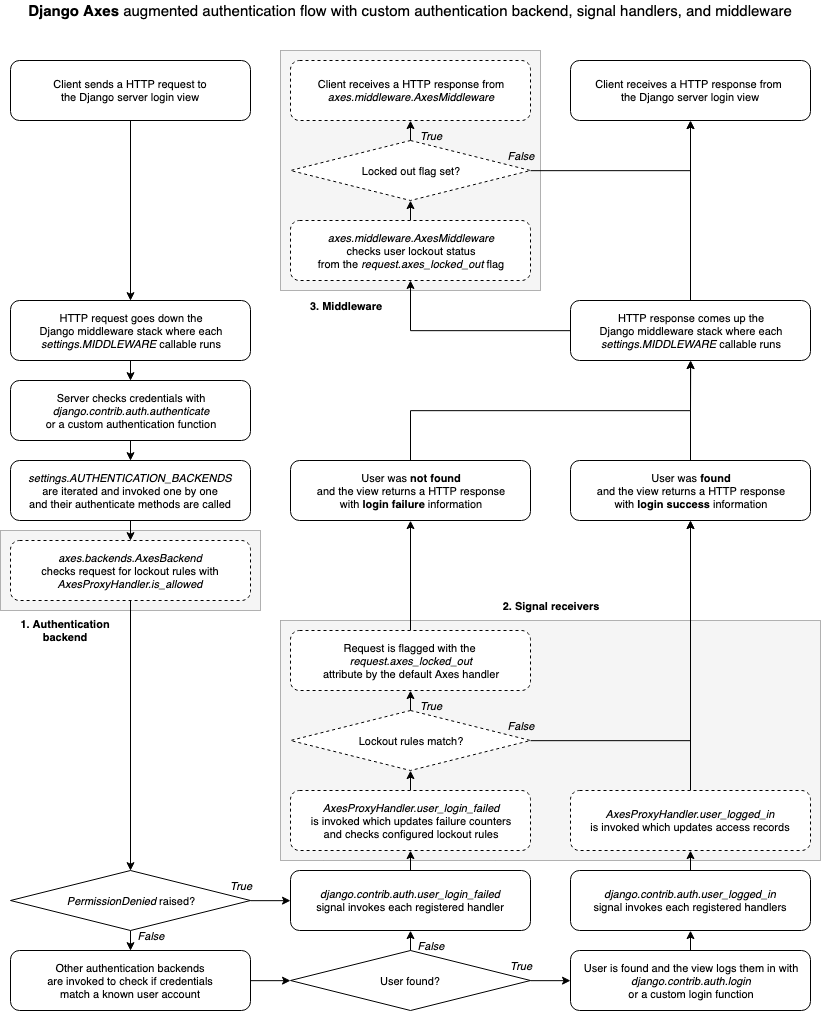

The diagram above was exported from draw.io. Its source (the exported page's mxGraphModel, read from the mxfile embedded in the PNG):
<mxGraphModel dx="965" dy="619" grid="1" gridSize="10" guides="1" tooltips="1" connect="1" arrows="1" fold="1" page="1" pageScale="1" pageWidth="1169" pageHeight="1654" math="0" shadow="0">
  <root>
    <mxCell id="0" />
    <mxCell id="1" parent="0" />
    <mxCell id="2" value="" style="rounded=0;whiteSpace=wrap;html=1;fillColor=#f5f5f5;dashed=1;dashPattern=1 1;strokeColor=#666666;fontColor=#333333;fontSize=11;" vertex="1" parent="1">
      <mxGeometry x="30" y="560" width="260" height="80" as="geometry" />
    </mxCell>
    <mxCell id="3" value="" style="rounded=0;whiteSpace=wrap;html=1;fillColor=#f5f5f5;dashed=1;dashPattern=1 1;strokeColor=#666666;fontColor=#333333;fontSize=11;" vertex="1" parent="1">
      <mxGeometry x="310" y="80" width="260" height="240" as="geometry" />
    </mxCell>
    <mxCell id="4" value="" style="rounded=0;whiteSpace=wrap;html=1;fillColor=#f5f5f5;strokeWidth=1;dashed=1;dashPattern=1 1;strokeColor=#666666;fontColor=#333333;fontSize=11;glass=0;shadow=0;" vertex="1" parent="1">
      <mxGeometry x="310" y="650" width="540" height="240" as="geometry" />
    </mxCell>
    <mxCell id="5" style="edgeStyle=orthogonalEdgeStyle;rounded=0;orthogonalLoop=1;jettySize=auto;html=1;exitX=0.5;exitY=1;exitDx=0;exitDy=0;entryX=0.5;entryY=0;entryDx=0;entryDy=0;fontSize=11;" edge="1" source="6" target="26" parent="1">
      <mxGeometry relative="1" as="geometry" />
    </mxCell>
    <mxCell id="6" value="&lt;font style=&quot;font-size: 11px&quot;&gt;Client sends&amp;nbsp;a HTTP request to&lt;br style=&quot;font-size: 11px&quot;&gt;the Django server login view&lt;/font&gt;&lt;br style=&quot;font-size: 11px&quot;&gt;" style="rounded=1;whiteSpace=wrap;html=1;fontSize=11;" vertex="1" parent="1">
      <mxGeometry x="40" y="90" width="240" height="60" as="geometry" />
    </mxCell>
    <mxCell id="7" style="edgeStyle=orthogonalEdgeStyle;rounded=0;orthogonalLoop=1;jettySize=auto;html=1;exitX=1;exitY=0.5;exitDx=0;exitDy=0;entryX=0;entryY=0.5;entryDx=0;entryDy=0;fontSize=11;" edge="1" source="9" target="22" parent="1">
      <mxGeometry relative="1" as="geometry" />
    </mxCell>
    <mxCell id="8" style="edgeStyle=orthogonalEdgeStyle;rounded=0;orthogonalLoop=1;jettySize=auto;html=1;exitX=0.5;exitY=1;exitDx=0;exitDy=0;entryX=0.5;entryY=0;entryDx=0;entryDy=0;fontSize=11;" edge="1" source="9" target="15" parent="1">
      <mxGeometry relative="1" as="geometry" />
    </mxCell>
    <mxCell id="9" value="&lt;span style=&quot;font-size: 11px&quot;&gt;&lt;i style=&quot;font-size: 11px;&quot;&gt;PermissionDenied&lt;/i&gt; raised?&lt;/span&gt;" style="rhombus;whiteSpace=wrap;html=1;fontSize=11;" vertex="1" parent="1">
      <mxGeometry x="40" y="900" width="240" height="60" as="geometry" />
    </mxCell>
    <mxCell id="10" style="edgeStyle=orthogonalEdgeStyle;rounded=0;orthogonalLoop=1;jettySize=auto;html=1;exitX=0.5;exitY=1;exitDx=0;exitDy=0;entryX=0.5;entryY=0;entryDx=0;entryDy=0;fontSize=11;" edge="1" source="11" target="13" parent="1">
      <mxGeometry relative="1" as="geometry" />
    </mxCell>
    <mxCell id="11" value="&lt;font style=&quot;font-size: 11px&quot;&gt;&lt;font style=&quot;font-size: 11px;&quot;&gt;&lt;i style=&quot;font-size: 11px;&quot;&gt;settings.AUTHENTICATION_BACKENDS&lt;br style=&quot;font-size: 11px;&quot;&gt;&lt;/i&gt;are iterated and invoked one by one&lt;br style=&quot;font-size: 11px;&quot;&gt;&lt;/font&gt;and their authenticate methods are called&lt;/font&gt;&lt;br style=&quot;font-size: 11px;&quot;&gt;" style="rounded=1;whiteSpace=wrap;html=1;fontSize=11;" vertex="1" parent="1">
      <mxGeometry x="40" y="490" width="240" height="60" as="geometry" />
    </mxCell>
    <mxCell id="12" style="edgeStyle=orthogonalEdgeStyle;rounded=0;orthogonalLoop=1;jettySize=auto;html=1;exitX=0.5;exitY=1;exitDx=0;exitDy=0;entryX=0.5;entryY=0;entryDx=0;entryDy=0;fontSize=11;" edge="1" source="13" target="9" parent="1">
      <mxGeometry relative="1" as="geometry" />
    </mxCell>
    <mxCell id="13" value="&lt;font style=&quot;font-size: 11px&quot;&gt;&lt;font style=&quot;font-size: 11px&quot;&gt;&lt;font style=&quot;font-size: 11px&quot;&gt;&lt;i&gt;axes.backends.AxesBackend&lt;br style=&quot;font-size: 11px&quot;&gt;&lt;/i&gt;checks request for lockout rules with&lt;br style=&quot;font-size: 11px&quot;&gt;&lt;/font&gt;&lt;/font&gt;&lt;i&gt;AxesProxyHandler.is_allowed&lt;/i&gt;&lt;/font&gt;&lt;br style=&quot;font-size: 11px&quot;&gt;" style="rounded=1;whiteSpace=wrap;html=1;dashed=1;fontSize=11;" vertex="1" parent="1">
      <mxGeometry x="40" y="570" width="240" height="60" as="geometry" />
    </mxCell>
    <mxCell id="14" style="edgeStyle=orthogonalEdgeStyle;rounded=0;orthogonalLoop=1;jettySize=auto;html=1;exitX=1;exitY=0.5;exitDx=0;exitDy=0;entryX=0;entryY=0.5;entryDx=0;entryDy=0;fontSize=11;" edge="1" source="15" target="18" parent="1">
      <mxGeometry relative="1" as="geometry" />
    </mxCell>
    <mxCell id="15" value="&lt;font style=&quot;font-size: 11px&quot;&gt;Other authentication backends&lt;br style=&quot;font-size: 11px;&quot;&gt;are invoked to check if credentials&lt;br style=&quot;font-size: 11px;&quot;&gt;match a known user account&lt;/font&gt;&lt;br style=&quot;font-size: 11px;&quot;&gt;" style="rounded=1;whiteSpace=wrap;html=1;fontSize=11;" vertex="1" parent="1">
      <mxGeometry x="40" y="980" width="240" height="60" as="geometry" />
    </mxCell>
    <mxCell id="16" style="edgeStyle=orthogonalEdgeStyle;rounded=0;orthogonalLoop=1;jettySize=auto;html=1;exitX=0.5;exitY=0;exitDx=0;exitDy=0;entryX=0.5;entryY=1;entryDx=0;entryDy=0;fontSize=11;" edge="1" source="18" target="22" parent="1">
      <mxGeometry relative="1" as="geometry" />
    </mxCell>
    <mxCell id="17" style="edgeStyle=orthogonalEdgeStyle;rounded=0;orthogonalLoop=1;jettySize=auto;html=1;exitX=1;exitY=0.5;exitDx=0;exitDy=0;entryX=0;entryY=0.5;entryDx=0;entryDy=0;fontSize=11;" edge="1" source="18" target="20" parent="1">
      <mxGeometry relative="1" as="geometry" />
    </mxCell>
    <mxCell id="18" value="&lt;font style=&quot;font-size: 11px&quot;&gt;User found?&lt;/font&gt;&lt;br style=&quot;font-size: 11px;&quot;&gt;" style="rhombus;whiteSpace=wrap;html=1;fontSize=11;" vertex="1" parent="1">
      <mxGeometry x="320" y="980" width="240" height="60" as="geometry" />
    </mxCell>
    <mxCell id="19" style="edgeStyle=orthogonalEdgeStyle;rounded=0;orthogonalLoop=1;jettySize=auto;html=1;exitX=0.5;exitY=0;exitDx=0;exitDy=0;entryX=0.5;entryY=1;entryDx=0;entryDy=0;fontSize=11;" edge="1" source="20" target="49" parent="1">
      <mxGeometry relative="1" as="geometry" />
    </mxCell>
    <mxCell id="20" value="&lt;font style=&quot;font-size: 11px&quot;&gt;&lt;font style=&quot;font-size: 11px;&quot;&gt;User is found and the view logs them in with&lt;br style=&quot;font-size: 11px;&quot;&gt;&lt;/font&gt;&lt;i style=&quot;font-size: 11px;&quot;&gt;django.contrib.auth.login&lt;br style=&quot;font-size: 11px;&quot;&gt;&lt;/i&gt;or a custom login function&lt;/font&gt;&lt;br style=&quot;font-size: 11px;&quot;&gt;" style="rounded=1;whiteSpace=wrap;html=1;fontSize=11;" vertex="1" parent="1">
      <mxGeometry x="600" y="980" width="240" height="60" as="geometry" />
    </mxCell>
    <mxCell id="21" style="edgeStyle=orthogonalEdgeStyle;rounded=0;orthogonalLoop=1;jettySize=auto;html=1;exitX=0.5;exitY=0;exitDx=0;exitDy=0;entryX=0.5;entryY=1;entryDx=0;entryDy=0;fontSize=11;" edge="1" source="22" target="45" parent="1">
      <mxGeometry relative="1" as="geometry" />
    </mxCell>
    <mxCell id="22" value="&lt;font style=&quot;font-size: 11px&quot;&gt;&lt;i style=&quot;font-size: 11px;&quot;&gt;django.contrib.auth.user_login_failed&lt;/i&gt;&lt;br style=&quot;font-size: 11px;&quot;&gt;signal invokes each registered handler&lt;/font&gt;&lt;br style=&quot;font-size: 11px;&quot;&gt;" style="rounded=1;whiteSpace=wrap;html=1;fontSize=11;" vertex="1" parent="1">
      <mxGeometry x="320" y="900" width="240" height="60" as="geometry" />
    </mxCell>
    <mxCell id="23" style="edgeStyle=orthogonalEdgeStyle;rounded=0;orthogonalLoop=1;jettySize=auto;html=1;exitX=0.5;exitY=1;exitDx=0;exitDy=0;entryX=0.5;entryY=0;entryDx=0;entryDy=0;fontSize=11;" edge="1" source="24" target="11" parent="1">
      <mxGeometry relative="1" as="geometry" />
    </mxCell>
    <mxCell id="24" value="&lt;font style=&quot;font-size: 11px&quot;&gt;Server checks credentials with&lt;br style=&quot;font-size: 11px;&quot;&gt;&lt;i style=&quot;font-size: 11px;&quot;&gt;django.contrib.auth.authenticate&lt;br style=&quot;font-size: 11px;&quot;&gt;&lt;/i&gt;or a custom authentication function&lt;/font&gt;&lt;br style=&quot;font-size: 11px;&quot;&gt;" style="rounded=1;whiteSpace=wrap;html=1;fontSize=11;" vertex="1" parent="1">
      <mxGeometry x="40" y="410" width="240" height="60" as="geometry" />
    </mxCell>
    <mxCell id="25" style="edgeStyle=orthogonalEdgeStyle;rounded=0;orthogonalLoop=1;jettySize=auto;html=1;exitX=0.5;exitY=1;exitDx=0;exitDy=0;entryX=0.5;entryY=0;entryDx=0;entryDy=0;fontSize=11;" edge="1" source="26" target="24" parent="1">
      <mxGeometry relative="1" as="geometry" />
    </mxCell>
    <mxCell id="26" value="&lt;font style=&quot;font-size: 11px&quot;&gt;HTTP request goes down the&lt;br style=&quot;font-size: 11px&quot;&gt;Django middleware stack where each&lt;br style=&quot;font-size: 11px&quot;&gt;&lt;i style=&quot;font-size: 11px&quot;&gt;settings.MIDDLEWARE&lt;/i&gt;&amp;nbsp;callable runs&lt;/font&gt;&lt;br style=&quot;font-size: 11px&quot;&gt;" style="rounded=1;whiteSpace=wrap;html=1;fontSize=11;" vertex="1" parent="1">
      <mxGeometry x="40" y="330" width="240" height="60" as="geometry" />
    </mxCell>
    <mxCell id="27" style="edgeStyle=orthogonalEdgeStyle;rounded=0;orthogonalLoop=1;jettySize=auto;html=1;exitX=0.5;exitY=0;exitDx=0;exitDy=0;entryX=0.5;entryY=1;entryDx=0;entryDy=0;fontSize=11;" edge="1" source="29" target="31" parent="1">
      <mxGeometry relative="1" as="geometry" />
    </mxCell>
    <mxCell id="28" style="edgeStyle=orthogonalEdgeStyle;rounded=0;orthogonalLoop=1;jettySize=auto;html=1;exitX=1;exitY=0.5;exitDx=0;exitDy=0;entryX=0.5;entryY=1;entryDx=0;entryDy=0;fontSize=11;" edge="1" source="29" target="63" parent="1">
      <mxGeometry relative="1" as="geometry" />
    </mxCell>
    <mxCell id="29" value="&lt;span style=&quot;font-size: 11px;&quot;&gt;&lt;font style=&quot;font-size: 11px&quot;&gt;Lockout rules match?&lt;/font&gt;&lt;/span&gt;&lt;br style=&quot;font-size: 11px;&quot;&gt;" style="rhombus;whiteSpace=wrap;html=1;dashed=1;fontSize=11;" vertex="1" parent="1">
      <mxGeometry x="320" y="740" width="240" height="60" as="geometry" />
    </mxCell>
    <mxCell id="30" style="edgeStyle=orthogonalEdgeStyle;rounded=0;orthogonalLoop=1;jettySize=auto;html=1;exitX=0.5;exitY=0;exitDx=0;exitDy=0;entryX=0.5;entryY=1;entryDx=0;entryDy=0;fontSize=11;" edge="1" source="31" target="47" parent="1">
      <mxGeometry relative="1" as="geometry" />
    </mxCell>
    <mxCell id="31" value="&lt;font style=&quot;font-size: 11px&quot;&gt;Request is flagged with the&amp;nbsp;&lt;br style=&quot;font-size: 11px&quot;&gt;&lt;i style=&quot;font-size: 11px&quot;&gt;request.axes_locked_out&lt;br&gt;&lt;/i&gt;attribute by the default Axes handler&lt;/font&gt;&lt;br style=&quot;font-size: 11px&quot;&gt;" style="rounded=1;whiteSpace=wrap;html=1;dashed=1;fontSize=11;" vertex="1" parent="1">
      <mxGeometry x="320" y="660" width="240" height="60" as="geometry" />
    </mxCell>
    <mxCell id="32" style="edgeStyle=orthogonalEdgeStyle;rounded=0;orthogonalLoop=1;jettySize=auto;html=1;exitX=0.5;exitY=0;exitDx=0;exitDy=0;entryX=0.5;entryY=1;entryDx=0;entryDy=0;fontSize=11;" edge="1" source="34" target="35" parent="1">
      <mxGeometry relative="1" as="geometry" />
    </mxCell>
    <mxCell id="33" style="edgeStyle=orthogonalEdgeStyle;rounded=0;orthogonalLoop=1;jettySize=auto;html=1;exitX=1;exitY=0.5;exitDx=0;exitDy=0;entryX=0.5;entryY=1;entryDx=0;entryDy=0;fontSize=11;" edge="1" source="34" target="36" parent="1">
      <mxGeometry relative="1" as="geometry" />
    </mxCell>
    <mxCell id="34" value="&lt;font style=&quot;font-size: 11px&quot;&gt;Locked out flag set?&lt;/font&gt;" style="rhombus;whiteSpace=wrap;html=1;dashed=1;fontSize=11;" vertex="1" parent="1">
      <mxGeometry x="320" y="170" width="240" height="60" as="geometry" />
    </mxCell>
    <mxCell id="35" value="&lt;font style=&quot;font-size: 11px&quot;&gt;&lt;font style=&quot;font-size: 11px;&quot;&gt;Client receives a HTTP response from&lt;br style=&quot;font-size: 11px;&quot;&gt;&lt;/font&gt;&lt;i style=&quot;font-size: 11px;&quot;&gt;axes.middleware.AxesMiddleware&lt;/i&gt;&lt;/font&gt;&lt;br style=&quot;font-size: 11px;&quot;&gt;" style="rounded=1;whiteSpace=wrap;html=1;dashed=1;fontSize=11;" vertex="1" parent="1">
      <mxGeometry x="320" y="90" width="240" height="60" as="geometry" />
    </mxCell>
    <mxCell id="36" value="&lt;font style=&quot;font-size: 11px&quot;&gt;&lt;font style=&quot;font-size: 11px;&quot;&gt;Client receives a HTTP response from &lt;br style=&quot;font-size: 11px;&quot;&gt;&lt;/font&gt;the Django server login view&lt;/font&gt;&lt;br style=&quot;font-size: 11px;&quot;&gt;" style="rounded=1;whiteSpace=wrap;html=1;fontSize=11;" vertex="1" parent="1">
      <mxGeometry x="600" y="90" width="240" height="60" as="geometry" />
    </mxCell>
    <mxCell id="37" style="edgeStyle=orthogonalEdgeStyle;rounded=0;orthogonalLoop=1;jettySize=auto;html=1;exitX=0.5;exitY=0;exitDx=0;exitDy=0;entryX=0.5;entryY=1;entryDx=0;entryDy=0;fontSize=11;" edge="1" source="39" target="36" parent="1">
      <mxGeometry relative="1" as="geometry" />
    </mxCell>
    <mxCell id="38" style="edgeStyle=orthogonalEdgeStyle;rounded=0;orthogonalLoop=1;jettySize=auto;html=1;exitX=0;exitY=0.5;exitDx=0;exitDy=0;fontSize=11;" edge="1" source="39" target="41" parent="1">
      <mxGeometry relative="1" as="geometry" />
    </mxCell>
    <mxCell id="39" value="&lt;font style=&quot;font-size: 11px&quot;&gt;HTTP response comes up the&lt;br style=&quot;font-size: 11px&quot;&gt;Django middleware stack where each&lt;br style=&quot;font-size: 11px&quot;&gt;&lt;i style=&quot;font-size: 11px&quot;&gt;settings.MIDDLEWARE&lt;/i&gt;&amp;nbsp;callable runs&lt;/font&gt;&lt;br style=&quot;font-size: 11px&quot;&gt;" style="rounded=1;whiteSpace=wrap;html=1;fontSize=11;" vertex="1" parent="1">
      <mxGeometry x="600" y="330" width="240" height="60" as="geometry" />
    </mxCell>
    <mxCell id="40" style="edgeStyle=orthogonalEdgeStyle;rounded=0;orthogonalLoop=1;jettySize=auto;html=1;exitX=0.5;exitY=0;exitDx=0;exitDy=0;entryX=0.5;entryY=1;entryDx=0;entryDy=0;fontSize=11;" edge="1" source="41" target="34" parent="1">
      <mxGeometry relative="1" as="geometry" />
    </mxCell>
    <mxCell id="41" value="&lt;font style=&quot;font-size: 11px&quot;&gt;&lt;font style=&quot;font-size: 11px;&quot;&gt;&lt;i style=&quot;font-size: 11px;&quot;&gt;axes.middleware.AxesMiddleware&lt;/i&gt;&lt;br style=&quot;font-size: 11px;&quot;&gt;checks user lockout status&lt;br style=&quot;font-size: 11px;&quot;&gt;&lt;/font&gt;from the &lt;i style=&quot;font-size: 11px;&quot;&gt;request.axes_locked_out&lt;/i&gt; flag&lt;/font&gt;&lt;br style=&quot;font-size: 11px;&quot;&gt;" style="rounded=1;whiteSpace=wrap;html=1;dashed=1;fontSize=11;" vertex="1" parent="1">
      <mxGeometry x="320" y="250" width="240" height="60" as="geometry" />
    </mxCell>
    <mxCell id="42" value="&lt;i style=&quot;font-size: 11px;&quot;&gt;&lt;font style=&quot;font-size: 11px;&quot;&gt;False&lt;/font&gt;&lt;/i&gt;" style="text;html=1;strokeColor=none;fillColor=none;align=center;verticalAlign=middle;whiteSpace=wrap;rounded=0;dashed=1;fontSize=11;" vertex="1" parent="1">
      <mxGeometry x="440" y="970" width="40" height="10" as="geometry" />
    </mxCell>
    <mxCell id="43" value="&lt;i style=&quot;font-size: 11px;&quot;&gt;&lt;font style=&quot;font-size: 11px;&quot;&gt;True&lt;/font&gt;&lt;/i&gt;" style="text;html=1;strokeColor=none;fillColor=none;align=center;verticalAlign=middle;whiteSpace=wrap;rounded=0;dashed=1;fontSize=11;" vertex="1" parent="1">
      <mxGeometry x="530" y="990" width="40" height="10" as="geometry" />
    </mxCell>
    <mxCell id="44" style="edgeStyle=orthogonalEdgeStyle;rounded=0;orthogonalLoop=1;jettySize=auto;html=1;exitX=0.5;exitY=0;exitDx=0;exitDy=0;entryX=0.5;entryY=1;entryDx=0;entryDy=0;fontSize=11;" edge="1" source="45" target="29" parent="1">
      <mxGeometry relative="1" as="geometry" />
    </mxCell>
    <mxCell id="45" value="&lt;font style=&quot;font-size: 11px&quot;&gt;&lt;i style=&quot;font-size: 11px&quot;&gt;AxesProxyHandler.user_login_failed&lt;/i&gt;&lt;br style=&quot;font-size: 11px&quot;&gt;is invoked which&amp;nbsp;updates failure counters&lt;br&gt;and checks configured lockout rules&lt;/font&gt;&lt;br style=&quot;font-size: 11px&quot;&gt;" style="rounded=1;whiteSpace=wrap;html=1;dashed=1;fontSize=11;" vertex="1" parent="1">
      <mxGeometry x="320" y="820" width="240" height="60" as="geometry" />
    </mxCell>
    <mxCell id="46" style="edgeStyle=orthogonalEdgeStyle;rounded=0;orthogonalLoop=1;jettySize=auto;html=1;exitX=0.5;exitY=0;exitDx=0;exitDy=0;entryX=0.5;entryY=1;entryDx=0;entryDy=0;fontSize=11;" edge="1" source="47" target="39" parent="1">
      <mxGeometry relative="1" as="geometry" />
    </mxCell>
    <mxCell id="47" value="&lt;font style=&quot;font-size: 11px&quot;&gt;User was &lt;b style=&quot;font-size: 11px;&quot;&gt;not found&lt;/b&gt;&lt;br style=&quot;font-size: 11px;&quot;&gt;and the view returns a HTTP response&lt;br style=&quot;font-size: 11px;&quot;&gt;with &lt;b style=&quot;font-size: 11px;&quot;&gt;login failure&lt;/b&gt; information&lt;/font&gt;&lt;br style=&quot;font-size: 11px;&quot;&gt;" style="rounded=1;whiteSpace=wrap;html=1;fontSize=11;" vertex="1" parent="1">
      <mxGeometry x="320" y="490" width="240" height="60" as="geometry" />
    </mxCell>
    <mxCell id="48" style="edgeStyle=orthogonalEdgeStyle;rounded=0;orthogonalLoop=1;jettySize=auto;html=1;exitX=0.5;exitY=0;exitDx=0;exitDy=0;entryX=0.5;entryY=1;entryDx=0;entryDy=0;fontSize=11;" edge="1" source="49" target="51" parent="1">
      <mxGeometry relative="1" as="geometry" />
    </mxCell>
    <mxCell id="49" value="&lt;font style=&quot;font-size: 11px&quot;&gt;&lt;i&gt;django.contrib.auth.user_logged_in&lt;br style=&quot;font-size: 11px&quot;&gt;&lt;/i&gt;signal invokes each registered handlers&lt;/font&gt;&lt;br style=&quot;font-size: 11px&quot;&gt;" style="rounded=1;whiteSpace=wrap;html=1;fontSize=11;" vertex="1" parent="1">
      <mxGeometry x="600" y="900" width="240" height="60" as="geometry" />
    </mxCell>
    <mxCell id="50" style="edgeStyle=orthogonalEdgeStyle;rounded=0;orthogonalLoop=1;jettySize=auto;html=1;exitX=0.5;exitY=0;exitDx=0;exitDy=0;fontSize=11;" edge="1" source="51" target="63" parent="1">
      <mxGeometry relative="1" as="geometry" />
    </mxCell>
    <mxCell id="51" value="&lt;font style=&quot;font-size: 11px&quot;&gt;&lt;i style=&quot;font-size: 11px;&quot;&gt;AxesProxyHandler.user_logged_in&lt;/i&gt;&lt;br style=&quot;font-size: 11px;&quot;&gt;is invoked which updates access records&lt;/font&gt;&lt;br style=&quot;font-size: 11px;&quot;&gt;" style="rounded=1;whiteSpace=wrap;html=1;dashed=1;fontSize=11;" vertex="1" parent="1">
      <mxGeometry x="600" y="820" width="240" height="60" as="geometry" />
    </mxCell>
    <mxCell id="52" value="&lt;span style=&quot;font-size: 11px;&quot;&gt;&lt;i style=&quot;font-size: 11px;&quot;&gt;True&lt;/i&gt;&lt;/span&gt;" style="text;html=1;strokeColor=none;fillColor=none;align=center;verticalAlign=middle;whiteSpace=wrap;rounded=0;dashed=1;fontSize=11;" vertex="1" parent="1">
      <mxGeometry x="250" y="910" width="40" height="10" as="geometry" />
    </mxCell>
    <mxCell id="53" value="&lt;span style=&quot;font-size: 11px;&quot;&gt;&lt;i style=&quot;font-size: 11px;&quot;&gt;False&lt;/i&gt;&lt;/span&gt;" style="text;html=1;strokeColor=none;fillColor=none;align=center;verticalAlign=middle;whiteSpace=wrap;rounded=0;dashed=1;fontSize=11;" vertex="1" parent="1">
      <mxGeometry x="160" y="960" width="40" height="10" as="geometry" />
    </mxCell>
    <mxCell id="54" value="&lt;span style=&quot;font-size: 11px;&quot;&gt;&lt;i style=&quot;font-size: 11px;&quot;&gt;False&lt;/i&gt;&lt;/span&gt;" style="text;html=1;strokeColor=none;fillColor=none;align=center;verticalAlign=middle;whiteSpace=wrap;rounded=0;dashed=1;fontSize=11;" vertex="1" parent="1">
      <mxGeometry x="530" y="750" width="40" height="10" as="geometry" />
    </mxCell>
    <mxCell id="55" value="&lt;span style=&quot;font-size: 11px;&quot;&gt;&lt;i style=&quot;font-size: 11px;&quot;&gt;True&lt;/i&gt;&lt;/span&gt;" style="text;html=1;strokeColor=none;fillColor=none;align=center;verticalAlign=middle;whiteSpace=wrap;rounded=0;dashed=1;fontSize=11;" vertex="1" parent="1">
      <mxGeometry x="440" y="730" width="40" height="10" as="geometry" />
    </mxCell>
    <mxCell id="56" value="&lt;span style=&quot;font-size: 11px;&quot;&gt;&lt;i style=&quot;font-size: 11px;&quot;&gt;True&lt;/i&gt;&lt;/span&gt;" style="text;html=1;strokeColor=none;fillColor=none;align=center;verticalAlign=middle;whiteSpace=wrap;rounded=0;dashed=1;fontSize=11;" vertex="1" parent="1">
      <mxGeometry x="440" y="160" width="40" height="10" as="geometry" />
    </mxCell>
    <mxCell id="57" value="&lt;span style=&quot;font-size: 11px;&quot;&gt;&lt;i style=&quot;font-size: 11px;&quot;&gt;False&lt;/i&gt;&lt;/span&gt;" style="text;html=1;strokeColor=none;fillColor=none;align=center;verticalAlign=middle;whiteSpace=wrap;rounded=0;dashed=1;fontSize=11;" vertex="1" parent="1">
      <mxGeometry x="530" y="180" width="40" height="10" as="geometry" />
    </mxCell>
    <mxCell id="58" value="&lt;span style=&quot;font-size: 11px&quot;&gt;3.&lt;/span&gt;&amp;nbsp;Middleware&lt;br style=&quot;font-size: 11px&quot;&gt;" style="text;html=1;strokeColor=none;fillColor=none;align=center;verticalAlign=middle;whiteSpace=wrap;rounded=0;dashed=1;dashPattern=1 1;fontSize=11;fontStyle=1" vertex="1" parent="1">
      <mxGeometry x="310" y="320" width="130" height="30" as="geometry" />
    </mxCell>
    <mxCell id="59" value="&lt;span style=&quot;font-size: 11px&quot;&gt;1. A&lt;/span&gt;uthentication&lt;br&gt;backend&lt;br&gt;" style="text;html=1;strokeColor=none;fillColor=none;align=center;verticalAlign=middle;whiteSpace=wrap;rounded=0;dashed=1;dashPattern=1 1;fontSize=11;fontStyle=1" vertex="1" parent="1">
      <mxGeometry x="30" y="640" width="130" height="39" as="geometry" />
    </mxCell>
    <mxCell id="60" value="&lt;span style=&quot;font-size: 11px&quot;&gt;2.&lt;/span&gt;&amp;nbsp;Signal receivers&lt;br style=&quot;font-size: 11px&quot;&gt;" style="text;html=1;strokeColor=none;fillColor=none;align=center;verticalAlign=middle;whiteSpace=wrap;rounded=0;dashed=1;dashPattern=1 1;fontSize=11;fontStyle=1" vertex="1" parent="1">
      <mxGeometry x="440" y="620" width="280" height="30" as="geometry" />
    </mxCell>
    <mxCell id="61" value="&lt;font style=&quot;font-size: 15px&quot;&gt;&lt;b&gt;Django Axes&lt;/b&gt; augmented authentication flow with custom authentication backend, signal handlers, and middleware&lt;/font&gt;" style="text;html=1;strokeColor=none;fillColor=none;align=center;verticalAlign=middle;whiteSpace=wrap;rounded=0;dashed=1;dashPattern=1 1;fontSize=14;" vertex="1" parent="1">
      <mxGeometry x="40" y="30" width="800" height="20" as="geometry" />
    </mxCell>
    <mxCell id="62" style="edgeStyle=orthogonalEdgeStyle;rounded=0;orthogonalLoop=1;jettySize=auto;html=1;exitX=0.5;exitY=0;exitDx=0;exitDy=0;fontSize=11;" edge="1" source="63" parent="1">
      <mxGeometry relative="1" as="geometry">
        <mxPoint x="720.1764705882354" y="389.9999999999998" as="targetPoint" />
      </mxGeometry>
    </mxCell>
    <mxCell id="63" value="&lt;font style=&quot;font-size: 11px&quot;&gt;User was &lt;b style=&quot;font-size: 11px;&quot;&gt;found&lt;/b&gt;&lt;br style=&quot;font-size: 11px;&quot;&gt;and the view returns a HTTP response&lt;br style=&quot;font-size: 11px;&quot;&gt;with &lt;b style=&quot;font-size: 11px;&quot;&gt;login success&lt;/b&gt; information&lt;/font&gt;&lt;br style=&quot;font-size: 11px;&quot;&gt;" style="rounded=1;whiteSpace=wrap;html=1;fontSize=11;" vertex="1" parent="1">
      <mxGeometry x="600" y="490" width="240" height="60" as="geometry" />
    </mxCell>
  </root>
</mxGraphModel>